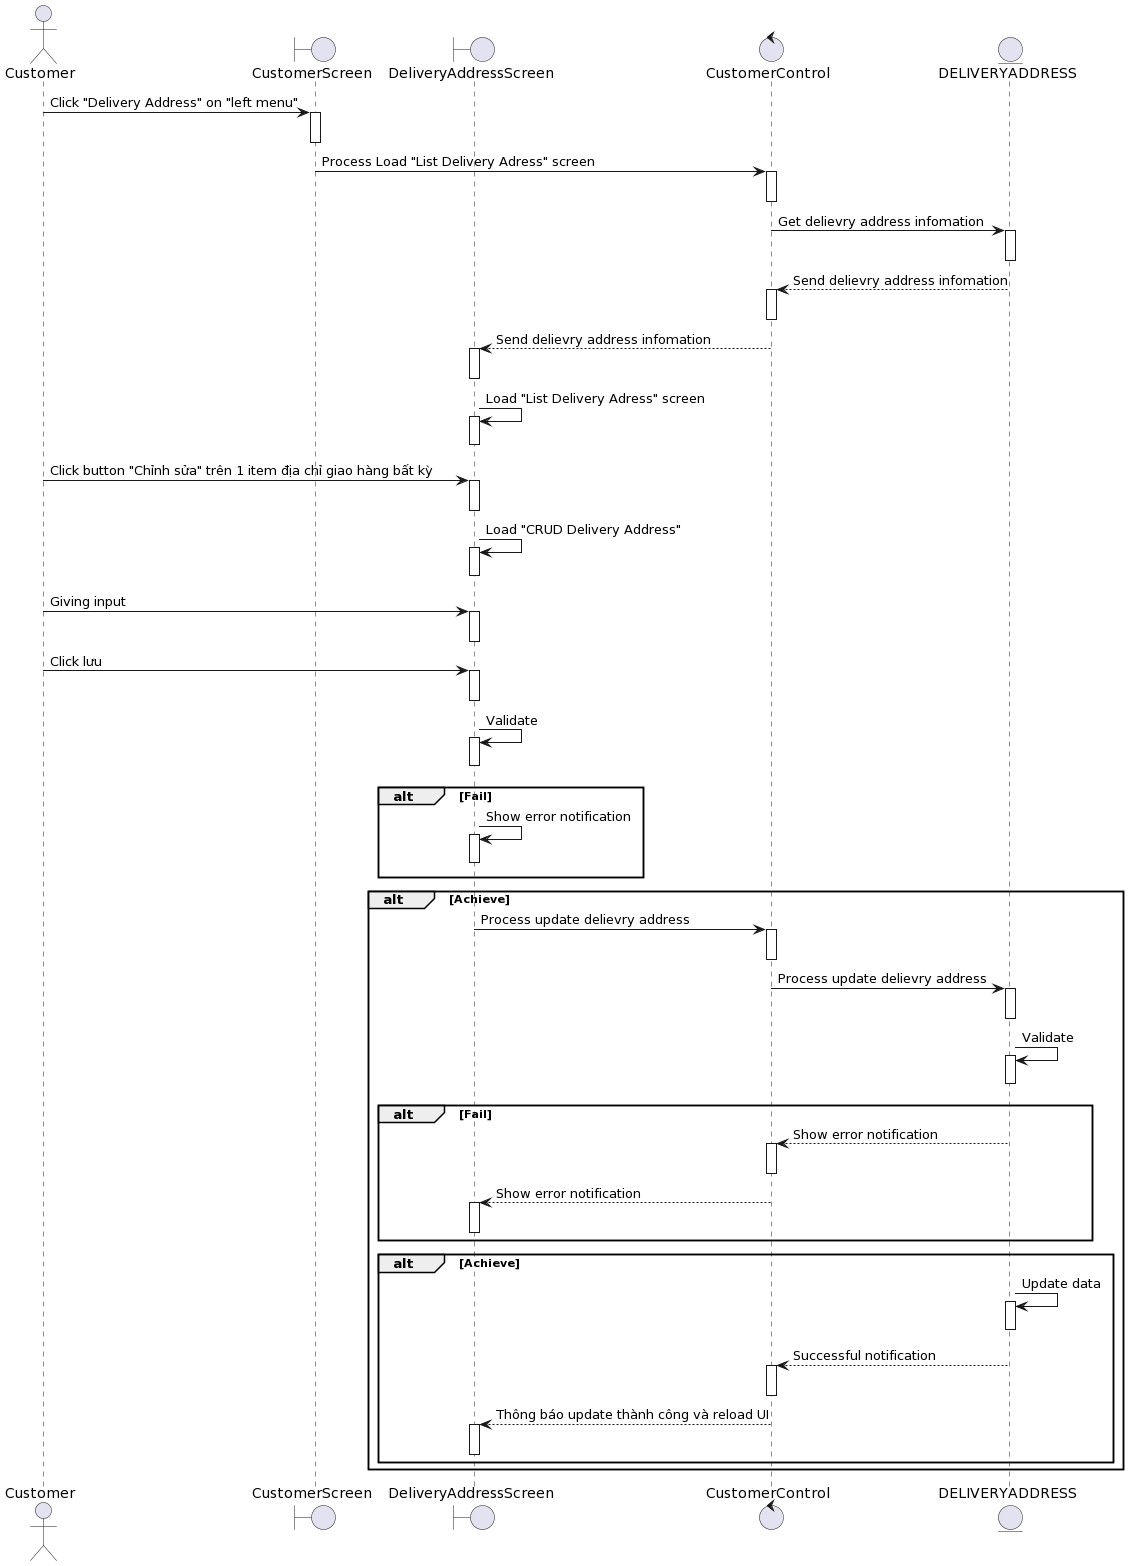

The diagram above was rendered by PlantUML. Its source (embedded in the PNG):
@startuml
actor Customer

boundary CustomerScreen
boundary DeliveryAddressScreen
control CustomerControl 
entity DELIVERYADDRESS

Customer-> CustomerScreen++: Click "Delivery Address" on "left menu"
deactivate CustomerScreen

CustomerScreen-> CustomerControl ++: Process Load "List Delivery Adress" screen
deactivate CustomerControl 

CustomerControl -> DELIVERYADDRESS++: Get delievry address infomation
deactivate DELIVERYADDRESS

DELIVERYADDRESS--> CustomerControl ++: Send delievry address infomation
deactivate CustomerControl 

CustomerControl --> DeliveryAddressScreen++: Send delievry address infomation
deactivate DeliveryAddressScreen

DeliveryAddressScreen-> DeliveryAddressScreen++: Load "List Delivery Adress" screen
deactivate DeliveryAddressScreen

Customer-> DeliveryAddressScreen++: Click button "Chỉnh sửa" trên 1 item địa chỉ giao hàng bất kỳ 
deactivate DeliveryAddressScreen
DeliveryAddressScreen-> DeliveryAddressScreen++: Load "CRUD Delivery Address"
deactivate DeliveryAddressScreen
Customer-> DeliveryAddressScreen++: Giving input
deactivate DeliveryAddressScreen
Customer-> DeliveryAddressScreen++: Click lưu
deactivate DeliveryAddressScreen

DeliveryAddressScreen-> DeliveryAddressScreen++: Validate
deactivate DeliveryAddressScreen


alt Fail
    DeliveryAddressScreen-> DeliveryAddressScreen++: Show error notification
deactivate DeliveryAddressScreen
end

alt Achieve

    DeliveryAddressScreen-> CustomerControl ++: Process update delievry address 

deactivate CustomerControl 
    CustomerControl -> DELIVERYADDRESS++:Process update delievry address

deactivate DELIVERYADDRESS
    DELIVERYADDRESS-> DELIVERYADDRESS++: Validate
deactivate DELIVERYADDRESS
alt Fail
    DELIVERYADDRESS--> CustomerControl ++: Show error notification
deactivate CustomerControl 
CustomerControl --> DeliveryAddressScreen++: Show error notification
deactivate DeliveryAddressScreen
end

alt Achieve
    DELIVERYADDRESS-> DELIVERYADDRESS++: Update data
deactivate DELIVERYADDRESS

     DELIVERYADDRESS--> CustomerControl ++: Successful notification
deactivate CustomerControl 
    CustomerControl --> DeliveryAddressScreen++: Thông báo update thành công và reload UI
deactivate DeliveryAddressScreen

end
end
@enduml